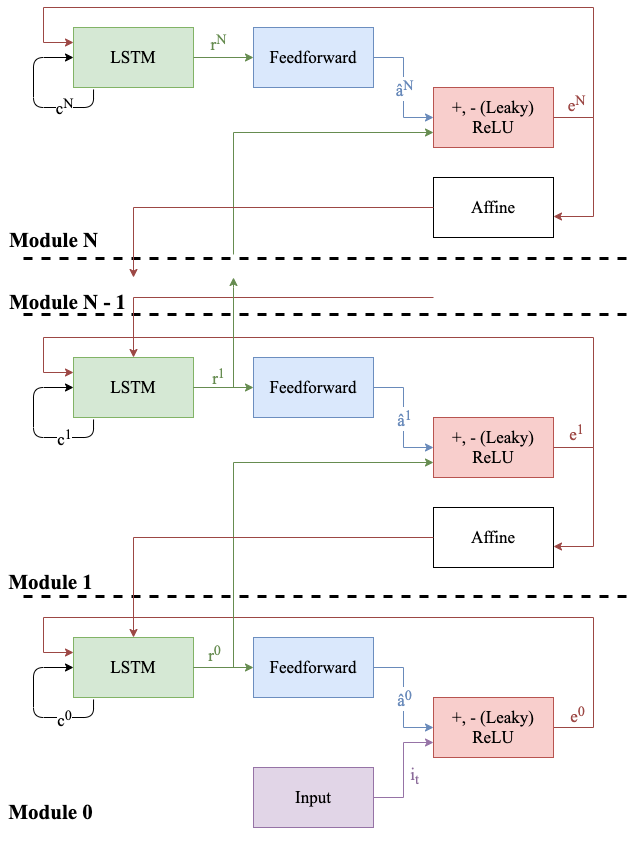

The diagram above was exported from draw.io. Its source (the exported page's mxGraphModel, read from the mxfile embedded in the PNG):
<mxGraphModel dx="1426" dy="736" grid="1" gridSize="10" guides="1" tooltips="1" connect="1" arrows="1" fold="1" page="1" pageScale="1" pageWidth="827" pageHeight="1169" math="0" shadow="0">
  <root>
    <mxCell id="0" />
    <mxCell id="1" parent="0" />
    <mxCell id="uhWwDtLwAfB2xTLkiQoW-18" value="" style="group" parent="1" vertex="1" connectable="0">
      <mxGeometry x="100" y="60" width="560" height="255" as="geometry" />
    </mxCell>
    <mxCell id="uhWwDtLwAfB2xTLkiQoW-1" value="LSTM" style="rounded=0;whiteSpace=wrap;html=1;fontSize=17;fontFamily=Times New Roman;fillColor=#d5e8d4;strokeColor=#82B366;" parent="uhWwDtLwAfB2xTLkiQoW-18" vertex="1">
      <mxGeometry x="40" y="20" width="120" height="60" as="geometry" />
    </mxCell>
    <mxCell id="uhWwDtLwAfB2xTLkiQoW-2" value="Feedforward" style="rounded=0;whiteSpace=wrap;html=1;fontSize=17;fontFamily=Times New Roman;fillColor=#dae8fc;strokeColor=#6C8EBF;" parent="uhWwDtLwAfB2xTLkiQoW-18" vertex="1">
      <mxGeometry x="220" y="20" width="120" height="60" as="geometry" />
    </mxCell>
    <mxCell id="uhWwDtLwAfB2xTLkiQoW-4" style="edgeStyle=orthogonalEdgeStyle;rounded=0;orthogonalLoop=1;jettySize=auto;html=1;entryX=0;entryY=0.5;entryDx=0;entryDy=0;fontSize=17;strokeColor=#668C50;" parent="uhWwDtLwAfB2xTLkiQoW-18" source="uhWwDtLwAfB2xTLkiQoW-1" target="uhWwDtLwAfB2xTLkiQoW-2" edge="1">
      <mxGeometry relative="1" as="geometry" />
    </mxCell>
    <mxCell id="uhWwDtLwAfB2xTLkiQoW-12" value="&lt;font style=&quot;font-size: 17px&quot; face=&quot;Times New Roman&quot;&gt;r&lt;sup&gt;N&lt;/sup&gt;&lt;/font&gt;" style="edgeLabel;html=1;align=center;verticalAlign=middle;resizable=0;points=[];fontColor=#668C50;" parent="uhWwDtLwAfB2xTLkiQoW-4" vertex="1" connectable="0">
      <mxGeometry x="-0.2" y="1" relative="1" as="geometry">
        <mxPoint y="-15" as="offset" />
      </mxGeometry>
    </mxCell>
    <mxCell id="uhWwDtLwAfB2xTLkiQoW-6" style="edgeStyle=orthogonalEdgeStyle;rounded=0;orthogonalLoop=1;jettySize=auto;html=1;entryX=0;entryY=0.25;entryDx=0;entryDy=0;strokeColor=#9C4744;" parent="uhWwDtLwAfB2xTLkiQoW-18" source="uhWwDtLwAfB2xTLkiQoW-3" target="uhWwDtLwAfB2xTLkiQoW-1" edge="1">
      <mxGeometry relative="1" as="geometry">
        <Array as="points">
          <mxPoint x="560" y="110" />
          <mxPoint x="560" />
          <mxPoint x="10" />
          <mxPoint x="10" y="35" />
        </Array>
      </mxGeometry>
    </mxCell>
    <mxCell id="uhWwDtLwAfB2xTLkiQoW-3" value="+, - (Leaky) ReLU" style="rounded=0;whiteSpace=wrap;html=1;fontSize=17;fontFamily=Times New Roman;fillColor=#f8cecc;strokeColor=#B85450;" parent="uhWwDtLwAfB2xTLkiQoW-18" vertex="1">
      <mxGeometry x="400" y="80" width="120" height="60" as="geometry" />
    </mxCell>
    <mxCell id="uhWwDtLwAfB2xTLkiQoW-5" style="edgeStyle=orthogonalEdgeStyle;rounded=0;orthogonalLoop=1;jettySize=auto;html=1;entryX=0;entryY=0.5;entryDx=0;entryDy=0;fontSize=17;strokeColor=#698ABA;" parent="uhWwDtLwAfB2xTLkiQoW-18" source="uhWwDtLwAfB2xTLkiQoW-2" target="uhWwDtLwAfB2xTLkiQoW-3" edge="1">
      <mxGeometry relative="1" as="geometry" />
    </mxCell>
    <mxCell id="uhWwDtLwAfB2xTLkiQoW-14" value="&lt;font style=&quot;font-size: 17px&quot; face=&quot;Times New Roman&quot; color=&quot;#698aba&quot;&gt;â&lt;sup&gt;N&lt;/sup&gt;&lt;/font&gt;" style="edgeLabel;html=1;align=center;verticalAlign=middle;resizable=0;points=[];fontSize=16;fontColor=#6C8EBF;" parent="uhWwDtLwAfB2xTLkiQoW-5" vertex="1" connectable="0">
      <mxGeometry x="-0.75" y="1" relative="1" as="geometry">
        <mxPoint x="15" y="31" as="offset" />
      </mxGeometry>
    </mxCell>
    <mxCell id="uhWwDtLwAfB2xTLkiQoW-9" value="" style="edgeStyle=segmentEdgeStyle;endArrow=classic;html=1;exitX=0.167;exitY=1.033;exitDx=0;exitDy=0;exitPerimeter=0;entryX=0;entryY=0.5;entryDx=0;entryDy=0;" parent="uhWwDtLwAfB2xTLkiQoW-18" source="uhWwDtLwAfB2xTLkiQoW-1" target="uhWwDtLwAfB2xTLkiQoW-1" edge="1">
      <mxGeometry width="50" height="50" relative="1" as="geometry">
        <mxPoint x="60" y="100" as="sourcePoint" />
        <mxPoint x="30" y="50" as="targetPoint" />
        <Array as="points">
          <mxPoint x="60" y="100" />
          <mxPoint y="100" />
          <mxPoint y="50" />
        </Array>
      </mxGeometry>
    </mxCell>
    <mxCell id="uhWwDtLwAfB2xTLkiQoW-17" value="c&lt;sup&gt;N&lt;/sup&gt;" style="edgeLabel;html=1;align=center;verticalAlign=middle;resizable=0;points=[];fontSize=17;fontFamily=Times New Roman;" parent="uhWwDtLwAfB2xTLkiQoW-9" vertex="1" connectable="0">
      <mxGeometry x="-0.5117" relative="1" as="geometry">
        <mxPoint x="-7.02" y="-2" as="offset" />
      </mxGeometry>
    </mxCell>
    <mxCell id="uhWwDtLwAfB2xTLkiQoW-10" value="Affine" style="rounded=0;whiteSpace=wrap;html=1;fontSize=17;fontFamily=Times New Roman;" parent="uhWwDtLwAfB2xTLkiQoW-18" vertex="1">
      <mxGeometry x="400" y="170" width="120" height="60" as="geometry" />
    </mxCell>
    <mxCell id="uhWwDtLwAfB2xTLkiQoW-11" style="edgeStyle=orthogonalEdgeStyle;rounded=0;orthogonalLoop=1;jettySize=auto;html=1;entryX=1;entryY=0.65;entryDx=0;entryDy=0;entryPerimeter=0;fontSize=17;strokeColor=#9C4744;" parent="uhWwDtLwAfB2xTLkiQoW-18" source="uhWwDtLwAfB2xTLkiQoW-3" target="uhWwDtLwAfB2xTLkiQoW-10" edge="1">
      <mxGeometry relative="1" as="geometry">
        <Array as="points">
          <mxPoint x="560" y="110" />
          <mxPoint x="560" y="209" />
        </Array>
      </mxGeometry>
    </mxCell>
    <mxCell id="uhWwDtLwAfB2xTLkiQoW-16" value="&lt;font style=&quot;font-size: 17px&quot; face=&quot;Times New Roman&quot;&gt;e&lt;sup&gt;N&lt;/sup&gt;&lt;/font&gt;" style="edgeLabel;html=1;align=center;verticalAlign=middle;resizable=0;points=[];fontColor=#9C4744;" parent="uhWwDtLwAfB2xTLkiQoW-11" vertex="1" connectable="0">
      <mxGeometry x="-0.7877" y="-1" relative="1" as="geometry">
        <mxPoint x="3.83" y="-16" as="offset" />
      </mxGeometry>
    </mxCell>
    <mxCell id="uhWwDtLwAfB2xTLkiQoW-84" style="edgeStyle=orthogonalEdgeStyle;rounded=0;orthogonalLoop=1;jettySize=auto;html=1;strokeWidth=1;fontFamily=Times New Roman;fontSize=17;fontColor=#000000;strokeColor=#668C50;entryX=0;entryY=0.75;entryDx=0;entryDy=0;" parent="uhWwDtLwAfB2xTLkiQoW-18" target="uhWwDtLwAfB2xTLkiQoW-3" edge="1">
      <mxGeometry relative="1" as="geometry">
        <mxPoint x="199.99999999999977" y="137" as="targetPoint" />
        <mxPoint x="200" y="247" as="sourcePoint" />
        <Array as="points">
          <mxPoint x="200" y="125" />
        </Array>
      </mxGeometry>
    </mxCell>
    <mxCell id="uhWwDtLwAfB2xTLkiQoW-95" value="&lt;font style=&quot;font-size: 21px&quot; color=&quot;#000000&quot;&gt;&lt;b&gt;Module N&lt;/b&gt;&lt;/font&gt;" style="text;html=1;align=center;verticalAlign=middle;resizable=0;points=[];autosize=1;fontSize=17;fontFamily=Times New Roman;fontColor=#8A6A99;" parent="uhWwDtLwAfB2xTLkiQoW-18" vertex="1">
      <mxGeometry x="-30" y="218" width="100" height="30" as="geometry" />
    </mxCell>
    <mxCell id="uhWwDtLwAfB2xTLkiQoW-19" value="" style="group" parent="1" vertex="1" connectable="0">
      <mxGeometry x="100" y="390" width="560" height="230" as="geometry" />
    </mxCell>
    <mxCell id="uhWwDtLwAfB2xTLkiQoW-20" value="LSTM" style="rounded=0;whiteSpace=wrap;html=1;fontSize=17;fontFamily=Times New Roman;fillColor=#d5e8d4;strokeColor=#82B366;" parent="uhWwDtLwAfB2xTLkiQoW-19" vertex="1">
      <mxGeometry x="40" y="20" width="120" height="60" as="geometry" />
    </mxCell>
    <mxCell id="uhWwDtLwAfB2xTLkiQoW-21" value="Feedforward" style="rounded=0;whiteSpace=wrap;html=1;fontSize=17;fontFamily=Times New Roman;fillColor=#dae8fc;strokeColor=#6C8EBF;" parent="uhWwDtLwAfB2xTLkiQoW-19" vertex="1">
      <mxGeometry x="220" y="20" width="120" height="60" as="geometry" />
    </mxCell>
    <mxCell id="uhWwDtLwAfB2xTLkiQoW-22" style="edgeStyle=orthogonalEdgeStyle;rounded=0;orthogonalLoop=1;jettySize=auto;html=1;entryX=0;entryY=0.5;entryDx=0;entryDy=0;fontSize=17;strokeColor=#668C50;" parent="uhWwDtLwAfB2xTLkiQoW-19" source="uhWwDtLwAfB2xTLkiQoW-20" target="uhWwDtLwAfB2xTLkiQoW-21" edge="1">
      <mxGeometry relative="1" as="geometry" />
    </mxCell>
    <mxCell id="uhWwDtLwAfB2xTLkiQoW-23" value="&lt;font style=&quot;font-size: 17px&quot;&gt;&lt;span style=&quot;font-family: &amp;#34;times new roman&amp;#34;&quot;&gt;r&lt;/span&gt;&lt;sup style=&quot;font-family: &amp;#34;times new roman&amp;#34;&quot;&gt;1&lt;/sup&gt;&lt;/font&gt;" style="edgeLabel;html=1;align=center;verticalAlign=middle;resizable=0;points=[];fontColor=#668C50;" parent="uhWwDtLwAfB2xTLkiQoW-22" vertex="1" connectable="0">
      <mxGeometry x="-0.2" y="1" relative="1" as="geometry">
        <mxPoint y="-11" as="offset" />
      </mxGeometry>
    </mxCell>
    <mxCell id="uhWwDtLwAfB2xTLkiQoW-24" style="edgeStyle=orthogonalEdgeStyle;rounded=0;orthogonalLoop=1;jettySize=auto;html=1;entryX=0;entryY=0.25;entryDx=0;entryDy=0;strokeColor=#9C4744;" parent="uhWwDtLwAfB2xTLkiQoW-19" source="uhWwDtLwAfB2xTLkiQoW-25" target="uhWwDtLwAfB2xTLkiQoW-20" edge="1">
      <mxGeometry relative="1" as="geometry">
        <Array as="points">
          <mxPoint x="560" y="110" />
          <mxPoint x="560" />
          <mxPoint x="10" />
          <mxPoint x="10" y="35" />
        </Array>
      </mxGeometry>
    </mxCell>
    <mxCell id="uhWwDtLwAfB2xTLkiQoW-25" value="+, - (Leaky) ReLU" style="rounded=0;whiteSpace=wrap;html=1;fontSize=17;fontFamily=Times New Roman;fillColor=#f8cecc;strokeColor=#B85450;" parent="uhWwDtLwAfB2xTLkiQoW-19" vertex="1">
      <mxGeometry x="400" y="80" width="120" height="60" as="geometry" />
    </mxCell>
    <mxCell id="uhWwDtLwAfB2xTLkiQoW-26" style="edgeStyle=orthogonalEdgeStyle;rounded=0;orthogonalLoop=1;jettySize=auto;html=1;entryX=0;entryY=0.5;entryDx=0;entryDy=0;fontSize=17;strokeColor=#698ABA;" parent="uhWwDtLwAfB2xTLkiQoW-19" source="uhWwDtLwAfB2xTLkiQoW-21" target="uhWwDtLwAfB2xTLkiQoW-25" edge="1">
      <mxGeometry relative="1" as="geometry" />
    </mxCell>
    <mxCell id="uhWwDtLwAfB2xTLkiQoW-27" value="&lt;span style=&quot;color: rgb(105 , 138 , 186) ; font-family: &amp;#34;times new roman&amp;#34; ; font-size: 17px&quot;&gt;â&lt;/span&gt;&lt;span style=&quot;color: rgb(105 , 138 , 186) ; font-family: &amp;#34;times new roman&amp;#34;&quot;&gt;&lt;font style=&quot;font-size: 17px&quot;&gt;&lt;sup&gt;1&lt;/sup&gt;&lt;/font&gt;&lt;/span&gt;" style="edgeLabel;html=1;align=center;verticalAlign=middle;resizable=0;points=[];fontSize=16;fontColor=#6C8EBF;" parent="uhWwDtLwAfB2xTLkiQoW-26" vertex="1" connectable="0">
      <mxGeometry x="-0.75" y="1" relative="1" as="geometry">
        <mxPoint x="15" y="31" as="offset" />
      </mxGeometry>
    </mxCell>
    <mxCell id="uhWwDtLwAfB2xTLkiQoW-28" value="" style="edgeStyle=segmentEdgeStyle;endArrow=classic;html=1;exitX=0.167;exitY=1.033;exitDx=0;exitDy=0;exitPerimeter=0;entryX=0;entryY=0.5;entryDx=0;entryDy=0;" parent="uhWwDtLwAfB2xTLkiQoW-19" source="uhWwDtLwAfB2xTLkiQoW-20" target="uhWwDtLwAfB2xTLkiQoW-20" edge="1">
      <mxGeometry width="50" height="50" relative="1" as="geometry">
        <mxPoint x="60" y="100" as="sourcePoint" />
        <mxPoint x="30" y="50" as="targetPoint" />
        <Array as="points">
          <mxPoint x="60" y="100" />
          <mxPoint y="100" />
          <mxPoint y="50" />
        </Array>
      </mxGeometry>
    </mxCell>
    <mxCell id="uhWwDtLwAfB2xTLkiQoW-29" value="c&lt;sup&gt;1&lt;/sup&gt;" style="edgeLabel;html=1;align=center;verticalAlign=middle;resizable=0;points=[];fontSize=17;fontFamily=Times New Roman;" parent="uhWwDtLwAfB2xTLkiQoW-28" vertex="1" connectable="0">
      <mxGeometry x="-0.5117" relative="1" as="geometry">
        <mxPoint x="-7.02" y="-1" as="offset" />
      </mxGeometry>
    </mxCell>
    <mxCell id="uhWwDtLwAfB2xTLkiQoW-30" value="Affine" style="rounded=0;whiteSpace=wrap;html=1;fontSize=17;fontFamily=Times New Roman;" parent="uhWwDtLwAfB2xTLkiQoW-19" vertex="1">
      <mxGeometry x="400" y="170" width="120" height="60" as="geometry" />
    </mxCell>
    <mxCell id="uhWwDtLwAfB2xTLkiQoW-31" style="edgeStyle=orthogonalEdgeStyle;rounded=0;orthogonalLoop=1;jettySize=auto;html=1;entryX=1;entryY=0.65;entryDx=0;entryDy=0;entryPerimeter=0;fontSize=17;strokeColor=#9C4744;" parent="uhWwDtLwAfB2xTLkiQoW-19" source="uhWwDtLwAfB2xTLkiQoW-25" target="uhWwDtLwAfB2xTLkiQoW-30" edge="1">
      <mxGeometry relative="1" as="geometry">
        <Array as="points">
          <mxPoint x="560" y="110" />
          <mxPoint x="560" y="209" />
        </Array>
      </mxGeometry>
    </mxCell>
    <mxCell id="uhWwDtLwAfB2xTLkiQoW-32" value="&lt;font style=&quot;font-size: 17px&quot;&gt;&lt;span style=&quot;font-family: &amp;#34;times new roman&amp;#34;&quot;&gt;e&lt;/span&gt;&lt;sup style=&quot;font-family: &amp;#34;times new roman&amp;#34;&quot;&gt;1&lt;/sup&gt;&lt;/font&gt;" style="edgeLabel;html=1;align=center;verticalAlign=middle;resizable=0;points=[];fontColor=#9C4744;" parent="uhWwDtLwAfB2xTLkiQoW-31" vertex="1" connectable="0">
      <mxGeometry x="-0.7877" y="-1" relative="1" as="geometry">
        <mxPoint x="3.83" y="-17" as="offset" />
      </mxGeometry>
    </mxCell>
    <mxCell id="uhWwDtLwAfB2xTLkiQoW-61" value="" style="group" parent="1" vertex="1" connectable="0">
      <mxGeometry x="100" y="670" width="560" height="230" as="geometry" />
    </mxCell>
    <mxCell id="uhWwDtLwAfB2xTLkiQoW-62" value="LSTM" style="rounded=0;whiteSpace=wrap;html=1;fontSize=17;fontFamily=Times New Roman;fillColor=#d5e8d4;strokeColor=#82B366;" parent="uhWwDtLwAfB2xTLkiQoW-61" vertex="1">
      <mxGeometry x="40" y="20" width="120" height="60" as="geometry" />
    </mxCell>
    <mxCell id="uhWwDtLwAfB2xTLkiQoW-63" value="Feedforward" style="rounded=0;whiteSpace=wrap;html=1;fontSize=17;fontFamily=Times New Roman;fillColor=#dae8fc;strokeColor=#6C8EBF;" parent="uhWwDtLwAfB2xTLkiQoW-61" vertex="1">
      <mxGeometry x="220" y="20" width="120" height="60" as="geometry" />
    </mxCell>
    <mxCell id="uhWwDtLwAfB2xTLkiQoW-64" style="edgeStyle=orthogonalEdgeStyle;rounded=0;orthogonalLoop=1;jettySize=auto;html=1;entryX=0;entryY=0.5;entryDx=0;entryDy=0;fontSize=17;strokeColor=#668C50;" parent="uhWwDtLwAfB2xTLkiQoW-61" source="uhWwDtLwAfB2xTLkiQoW-62" target="uhWwDtLwAfB2xTLkiQoW-63" edge="1">
      <mxGeometry relative="1" as="geometry" />
    </mxCell>
    <mxCell id="uhWwDtLwAfB2xTLkiQoW-65" value="&lt;font style=&quot;font-size: 17px&quot;&gt;&lt;span style=&quot;font-family: &amp;#34;times new roman&amp;#34;&quot;&gt;r&lt;/span&gt;&lt;sup style=&quot;font-family: &amp;#34;times new roman&amp;#34;&quot;&gt;0&lt;/sup&gt;&lt;/font&gt;" style="edgeLabel;html=1;align=center;verticalAlign=middle;resizable=0;points=[];fontColor=#668C50;" parent="uhWwDtLwAfB2xTLkiQoW-64" vertex="1" connectable="0">
      <mxGeometry x="-0.2" y="1" relative="1" as="geometry">
        <mxPoint x="-4" y="-14" as="offset" />
      </mxGeometry>
    </mxCell>
    <mxCell id="uhWwDtLwAfB2xTLkiQoW-66" style="edgeStyle=orthogonalEdgeStyle;rounded=0;orthogonalLoop=1;jettySize=auto;html=1;strokeColor=#9C4744;entryX=0;entryY=0.25;entryDx=0;entryDy=0;" parent="uhWwDtLwAfB2xTLkiQoW-61" source="uhWwDtLwAfB2xTLkiQoW-67" target="uhWwDtLwAfB2xTLkiQoW-62" edge="1">
      <mxGeometry relative="1" as="geometry">
        <Array as="points">
          <mxPoint x="560" y="110" />
          <mxPoint x="560" />
          <mxPoint x="10" />
          <mxPoint x="10" y="35" />
        </Array>
        <mxPoint x="20" as="targetPoint" />
      </mxGeometry>
    </mxCell>
    <mxCell id="uhWwDtLwAfB2xTLkiQoW-92" value="&lt;span style=&quot;color: rgb(156 , 71 , 68) ; font-family: &amp;#34;times new roman&amp;#34;&quot;&gt;e&lt;/span&gt;&lt;sup style=&quot;color: rgb(156 , 71 , 68) ; font-family: &amp;#34;times new roman&amp;#34;&quot;&gt;0&lt;/sup&gt;" style="edgeLabel;html=1;align=center;verticalAlign=middle;resizable=0;points=[];fontSize=17;fontFamily=Times New Roman;fontColor=#000000;" parent="uhWwDtLwAfB2xTLkiQoW-66" vertex="1" connectable="0">
      <mxGeometry x="-0.8953" y="9" relative="1" as="geometry">
        <mxPoint x="-8" y="-14" as="offset" />
      </mxGeometry>
    </mxCell>
    <mxCell id="uhWwDtLwAfB2xTLkiQoW-67" value="+, - (Leaky) ReLU" style="rounded=0;whiteSpace=wrap;html=1;fontSize=17;fontFamily=Times New Roman;fillColor=#f8cecc;strokeColor=#B85450;" parent="uhWwDtLwAfB2xTLkiQoW-61" vertex="1">
      <mxGeometry x="400" y="80" width="120" height="60" as="geometry" />
    </mxCell>
    <mxCell id="uhWwDtLwAfB2xTLkiQoW-68" style="edgeStyle=orthogonalEdgeStyle;rounded=0;orthogonalLoop=1;jettySize=auto;html=1;entryX=0;entryY=0.5;entryDx=0;entryDy=0;fontSize=17;strokeColor=#698ABA;" parent="uhWwDtLwAfB2xTLkiQoW-61" source="uhWwDtLwAfB2xTLkiQoW-63" target="uhWwDtLwAfB2xTLkiQoW-67" edge="1">
      <mxGeometry relative="1" as="geometry" />
    </mxCell>
    <mxCell id="uhWwDtLwAfB2xTLkiQoW-69" value="&lt;span style=&quot;color: rgb(105 , 138 , 186) ; font-family: &amp;#34;times new roman&amp;#34; ; font-size: 17px&quot;&gt;â&lt;/span&gt;&lt;span style=&quot;color: rgb(105 , 138 , 186) ; font-family: &amp;#34;times new roman&amp;#34;&quot;&gt;&lt;font style=&quot;font-size: 17px&quot;&gt;&lt;sup&gt;0&lt;/sup&gt;&lt;/font&gt;&lt;/span&gt;" style="edgeLabel;html=1;align=center;verticalAlign=middle;resizable=0;points=[];fontSize=16;fontColor=#6C8EBF;" parent="uhWwDtLwAfB2xTLkiQoW-68" vertex="1" connectable="0">
      <mxGeometry x="-0.75" y="1" relative="1" as="geometry">
        <mxPoint x="15" y="31" as="offset" />
      </mxGeometry>
    </mxCell>
    <mxCell id="uhWwDtLwAfB2xTLkiQoW-70" value="" style="edgeStyle=segmentEdgeStyle;endArrow=classic;html=1;exitX=0.167;exitY=1.033;exitDx=0;exitDy=0;exitPerimeter=0;entryX=0;entryY=0.5;entryDx=0;entryDy=0;" parent="uhWwDtLwAfB2xTLkiQoW-61" source="uhWwDtLwAfB2xTLkiQoW-62" target="uhWwDtLwAfB2xTLkiQoW-62" edge="1">
      <mxGeometry width="50" height="50" relative="1" as="geometry">
        <mxPoint x="60" y="100" as="sourcePoint" />
        <mxPoint x="30" y="50" as="targetPoint" />
        <Array as="points">
          <mxPoint x="60" y="100" />
          <mxPoint y="100" />
          <mxPoint y="50" />
        </Array>
      </mxGeometry>
    </mxCell>
    <mxCell id="uhWwDtLwAfB2xTLkiQoW-71" value="c&lt;sup&gt;0&lt;/sup&gt;" style="edgeLabel;html=1;align=center;verticalAlign=middle;resizable=0;points=[];fontSize=17;fontFamily=Times New Roman;" parent="uhWwDtLwAfB2xTLkiQoW-70" vertex="1" connectable="0">
      <mxGeometry x="-0.5117" relative="1" as="geometry">
        <mxPoint x="-7.02" as="offset" />
      </mxGeometry>
    </mxCell>
    <mxCell id="uhWwDtLwAfB2xTLkiQoW-93" style="edgeStyle=orthogonalEdgeStyle;rounded=0;orthogonalLoop=1;jettySize=auto;html=1;entryX=0;entryY=0.75;entryDx=0;entryDy=0;strokeColor=#9673a6;strokeWidth=1;fontFamily=Times New Roman;fontSize=17;fontColor=#000000;fillColor=#e1d5e7;" parent="uhWwDtLwAfB2xTLkiQoW-61" source="uhWwDtLwAfB2xTLkiQoW-72" target="uhWwDtLwAfB2xTLkiQoW-67" edge="1">
      <mxGeometry relative="1" as="geometry" />
    </mxCell>
    <mxCell id="uhWwDtLwAfB2xTLkiQoW-94" value="i&lt;sub&gt;t&lt;/sub&gt;" style="edgeLabel;html=1;align=center;verticalAlign=middle;resizable=0;points=[];fontSize=17;fontFamily=Times New Roman;fontColor=#8A6A99;" parent="uhWwDtLwAfB2xTLkiQoW-93" vertex="1" connectable="0">
      <mxGeometry x="-0.2321" relative="1" as="geometry">
        <mxPoint x="10" y="-8.19" as="offset" />
      </mxGeometry>
    </mxCell>
    <mxCell id="uhWwDtLwAfB2xTLkiQoW-72" value="Input" style="rounded=0;whiteSpace=wrap;html=1;fontSize=17;fontFamily=Times New Roman;fillColor=#e1d5e7;strokeColor=#9673a6;" parent="uhWwDtLwAfB2xTLkiQoW-61" vertex="1">
      <mxGeometry x="220" y="150" width="120" height="60" as="geometry" />
    </mxCell>
    <mxCell id="uhWwDtLwAfB2xTLkiQoW-75" value="" style="endArrow=none;dashed=1;html=1;fontFamily=Times New Roman;fontSize=17;fontColor=#000000;strokeWidth=3;" parent="1" edge="1">
      <mxGeometry width="50" height="50" relative="1" as="geometry">
        <mxPoint x="90" y="311" as="sourcePoint" />
        <mxPoint x="700" y="311" as="targetPoint" />
      </mxGeometry>
    </mxCell>
    <mxCell id="uhWwDtLwAfB2xTLkiQoW-77" value="" style="endArrow=none;dashed=1;html=1;fontFamily=Times New Roman;fontSize=17;fontColor=#000000;strokeWidth=3;" parent="1" edge="1">
      <mxGeometry width="50" height="50" relative="1" as="geometry">
        <mxPoint x="90" y="649" as="sourcePoint" />
        <mxPoint x="700" y="649" as="targetPoint" />
      </mxGeometry>
    </mxCell>
    <mxCell id="uhWwDtLwAfB2xTLkiQoW-78" value="" style="endArrow=none;dashed=1;html=1;fontFamily=Times New Roman;fontSize=17;fontColor=#000000;strokeWidth=3;" parent="1" edge="1">
      <mxGeometry width="50" height="50" relative="1" as="geometry">
        <mxPoint x="90" y="367" as="sourcePoint" />
        <mxPoint x="700" y="367" as="targetPoint" />
      </mxGeometry>
    </mxCell>
    <mxCell id="uhWwDtLwAfB2xTLkiQoW-80" style="edgeStyle=orthogonalEdgeStyle;rounded=0;orthogonalLoop=1;jettySize=auto;html=1;strokeWidth=1;fontFamily=Times New Roman;fontSize=17;fontColor=#000000;strokeColor=#9C4744;" parent="1" source="uhWwDtLwAfB2xTLkiQoW-10" edge="1">
      <mxGeometry relative="1" as="geometry">
        <mxPoint x="200" y="330" as="targetPoint" />
      </mxGeometry>
    </mxCell>
    <mxCell id="uhWwDtLwAfB2xTLkiQoW-82" style="edgeStyle=orthogonalEdgeStyle;rounded=0;orthogonalLoop=1;jettySize=auto;html=1;strokeWidth=1;fontFamily=Times New Roman;fontSize=17;fontColor=#000000;strokeColor=#9C4744;" parent="1" edge="1">
      <mxGeometry relative="1" as="geometry">
        <mxPoint x="500" y="350" as="sourcePoint" />
        <mxPoint x="199.99999999999977" y="410" as="targetPoint" />
        <Array as="points">
          <mxPoint x="500" y="350" />
          <mxPoint x="200" y="350" />
        </Array>
      </mxGeometry>
    </mxCell>
    <mxCell id="uhWwDtLwAfB2xTLkiQoW-83" style="edgeStyle=orthogonalEdgeStyle;rounded=0;orthogonalLoop=1;jettySize=auto;html=1;strokeWidth=1;fontFamily=Times New Roman;fontSize=17;fontColor=#000000;strokeColor=#668C50;" parent="1" source="uhWwDtLwAfB2xTLkiQoW-20" edge="1">
      <mxGeometry relative="1" as="geometry">
        <mxPoint x="300" y="330" as="targetPoint" />
        <Array as="points">
          <mxPoint x="300" y="440" />
          <mxPoint x="300" y="340" />
        </Array>
      </mxGeometry>
    </mxCell>
    <mxCell id="uhWwDtLwAfB2xTLkiQoW-85" style="edgeStyle=orthogonalEdgeStyle;rounded=0;orthogonalLoop=1;jettySize=auto;html=1;entryX=0;entryY=0.75;entryDx=0;entryDy=0;strokeColor=#668C50;strokeWidth=1;fontFamily=Times New Roman;fontSize=17;fontColor=#000000;" parent="1" source="uhWwDtLwAfB2xTLkiQoW-62" target="uhWwDtLwAfB2xTLkiQoW-25" edge="1">
      <mxGeometry relative="1" as="geometry">
        <Array as="points">
          <mxPoint x="300" y="720" />
          <mxPoint x="300" y="515" />
        </Array>
      </mxGeometry>
    </mxCell>
    <mxCell id="uhWwDtLwAfB2xTLkiQoW-86" style="edgeStyle=orthogonalEdgeStyle;rounded=0;orthogonalLoop=1;jettySize=auto;html=1;entryX=0.5;entryY=0;entryDx=0;entryDy=0;strokeWidth=1;fontFamily=Times New Roman;fontSize=17;fontColor=#000000;strokeColor=#9C4744;" parent="1" source="uhWwDtLwAfB2xTLkiQoW-30" target="uhWwDtLwAfB2xTLkiQoW-62" edge="1">
      <mxGeometry relative="1" as="geometry" />
    </mxCell>
    <mxCell id="uhWwDtLwAfB2xTLkiQoW-96" value="&lt;font style=&quot;font-size: 21px&quot; color=&quot;#000000&quot;&gt;&lt;b&gt;Module N - 1&lt;/b&gt;&lt;/font&gt;" style="text;html=1;align=center;verticalAlign=middle;resizable=0;points=[];autosize=1;fontSize=17;fontFamily=Times New Roman;fontColor=#8A6A99;" parent="1" vertex="1">
      <mxGeometry x="69" y="340" width="130" height="30" as="geometry" />
    </mxCell>
    <mxCell id="uhWwDtLwAfB2xTLkiQoW-97" value="&lt;font style=&quot;font-size: 21px&quot; color=&quot;#000000&quot;&gt;&lt;b&gt;Module 1&lt;/b&gt;&lt;/font&gt;" style="text;html=1;align=center;verticalAlign=middle;resizable=0;points=[];autosize=1;fontSize=17;fontFamily=Times New Roman;fontColor=#8A6A99;" parent="1" vertex="1">
      <mxGeometry x="67" y="620" width="100" height="30" as="geometry" />
    </mxCell>
    <mxCell id="uhWwDtLwAfB2xTLkiQoW-98" value="&lt;font style=&quot;font-size: 21px&quot; color=&quot;#000000&quot;&gt;&lt;b&gt;Module 0&lt;/b&gt;&lt;/font&gt;" style="text;html=1;align=center;verticalAlign=middle;resizable=0;points=[];autosize=1;fontSize=17;fontFamily=Times New Roman;fontColor=#8A6A99;" parent="1" vertex="1">
      <mxGeometry x="67" y="850" width="100" height="30" as="geometry" />
    </mxCell>
  </root>
</mxGraphModel>